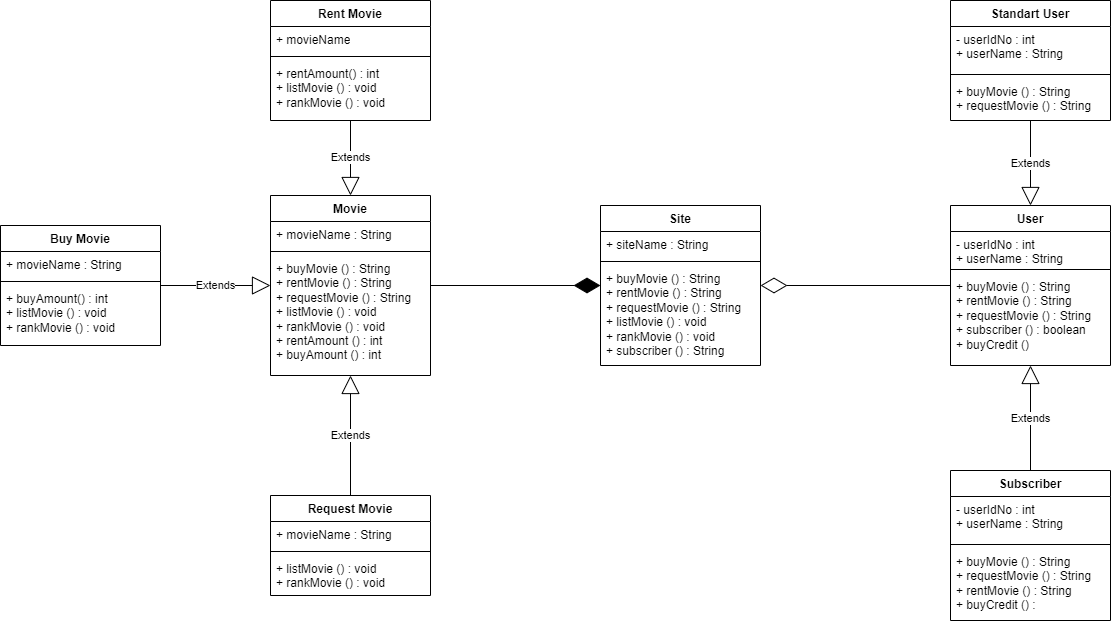

The diagram above was exported from draw.io. Its source (the exported page's mxGraphModel, read from the mxfile embedded in the PNG):
<mxGraphModel dx="2093" dy="748" grid="1" gridSize="10" guides="1" tooltips="1" connect="1" arrows="1" fold="1" page="1" pageScale="1" pageWidth="827" pageHeight="1169" math="0" shadow="0">
  <root>
    <mxCell id="WIyWlLk6GJQsqaUBKTNV-0" />
    <mxCell id="WIyWlLk6GJQsqaUBKTNV-1" parent="WIyWlLk6GJQsqaUBKTNV-0" />
    <mxCell id="bsWdkht3JAP24XBBpULW-30" value="" style="group" vertex="1" connectable="0" parent="WIyWlLk6GJQsqaUBKTNV-1">
      <mxGeometry x="440" y="245" width="160" height="170" as="geometry" />
    </mxCell>
    <mxCell id="bsWdkht3JAP24XBBpULW-31" value="" style="group" vertex="1" connectable="0" parent="bsWdkht3JAP24XBBpULW-30">
      <mxGeometry width="160" height="170" as="geometry" />
    </mxCell>
    <mxCell id="bsWdkht3JAP24XBBpULW-29" value="" style="group" vertex="1" connectable="0" parent="bsWdkht3JAP24XBBpULW-31">
      <mxGeometry width="160" height="170" as="geometry" />
    </mxCell>
    <mxCell id="bsWdkht3JAP24XBBpULW-0" value="Site" style="swimlane;fontStyle=1;align=center;verticalAlign=top;childLayout=stackLayout;horizontal=1;startSize=26;horizontalStack=0;resizeParent=1;resizeParentMax=0;resizeLast=0;collapsible=1;marginBottom=0;whiteSpace=wrap;html=1;strokeWidth=1;direction=east;container=0;" vertex="1" parent="bsWdkht3JAP24XBBpULW-29">
      <mxGeometry width="160" height="160" as="geometry">
        <mxRectangle width="60" height="30" as="alternateBounds" />
      </mxGeometry>
    </mxCell>
    <mxCell id="bsWdkht3JAP24XBBpULW-1" value="+ siteName : String" style="text;strokeColor=none;fillColor=none;align=left;verticalAlign=top;spacingLeft=4;spacingRight=4;overflow=hidden;rotatable=0;points=[[0,0.5],[1,0.5]];portConstraint=eastwest;whiteSpace=wrap;html=1;" vertex="1" parent="bsWdkht3JAP24XBBpULW-0">
      <mxGeometry y="26" width="160" height="26" as="geometry" />
    </mxCell>
    <mxCell id="bsWdkht3JAP24XBBpULW-92" value="" style="line;strokeWidth=1;fillColor=none;align=left;verticalAlign=middle;spacingTop=-1;spacingLeft=3;spacingRight=3;rotatable=0;labelPosition=right;points=[];portConstraint=eastwest;strokeColor=inherit;" vertex="1" parent="bsWdkht3JAP24XBBpULW-0">
      <mxGeometry y="52" width="160" height="8" as="geometry" />
    </mxCell>
    <mxCell id="bsWdkht3JAP24XBBpULW-3" value="+ buyMovie () : String&lt;br&gt;+ rentMovie () : String&lt;br&gt;+ requestMovie () : String&lt;br&gt;+ listMovie () : void&lt;br&gt;+ rankMovie () : void&lt;br&gt;+ subscriber () : String" style="text;strokeColor=none;fillColor=none;align=left;verticalAlign=top;spacingLeft=4;spacingRight=4;overflow=hidden;rotatable=0;points=[[0,0.5],[1,0.5]];portConstraint=eastwest;whiteSpace=wrap;html=1;" vertex="1" parent="bsWdkht3JAP24XBBpULW-0">
      <mxGeometry y="60" width="160" height="100" as="geometry" />
    </mxCell>
    <mxCell id="bsWdkht3JAP24XBBpULW-61" value="Movie" style="swimlane;fontStyle=1;align=center;verticalAlign=top;childLayout=stackLayout;horizontal=1;startSize=26;horizontalStack=0;resizeParent=1;resizeParentMax=0;resizeLast=0;collapsible=1;marginBottom=0;whiteSpace=wrap;html=1;" vertex="1" parent="WIyWlLk6GJQsqaUBKTNV-1">
      <mxGeometry x="110" y="235" width="160" height="180" as="geometry">
        <mxRectangle x="260" y="10" width="70" height="30" as="alternateBounds" />
      </mxGeometry>
    </mxCell>
    <mxCell id="bsWdkht3JAP24XBBpULW-62" value="+ movieName : String" style="text;strokeColor=none;fillColor=none;align=left;verticalAlign=top;spacingLeft=4;spacingRight=4;overflow=hidden;rotatable=0;points=[[0,0.5],[1,0.5]];portConstraint=eastwest;whiteSpace=wrap;html=1;" vertex="1" parent="bsWdkht3JAP24XBBpULW-61">
      <mxGeometry y="26" width="160" height="26" as="geometry" />
    </mxCell>
    <mxCell id="bsWdkht3JAP24XBBpULW-63" value="" style="line;strokeWidth=1;fillColor=none;align=left;verticalAlign=middle;spacingTop=-1;spacingLeft=3;spacingRight=3;rotatable=0;labelPosition=right;points=[];portConstraint=eastwest;strokeColor=inherit;" vertex="1" parent="bsWdkht3JAP24XBBpULW-61">
      <mxGeometry y="52" width="160" height="8" as="geometry" />
    </mxCell>
    <mxCell id="bsWdkht3JAP24XBBpULW-64" value="+ buyMovie () : String&lt;br style=&quot;border-color: var(--border-color);&quot;&gt;+ rentMovie () : String&lt;br style=&quot;border-color: var(--border-color);&quot;&gt;+ requestMovie () : String&lt;br style=&quot;border-color: var(--border-color);&quot;&gt;+ listMovie () : void&lt;br style=&quot;border-color: var(--border-color);&quot;&gt;+ rankMovie () : void&lt;br&gt;+ rentAmount () : int&lt;br&gt;+ buyAmount () : int" style="text;strokeColor=none;fillColor=none;align=left;verticalAlign=top;spacingLeft=4;spacingRight=4;overflow=hidden;rotatable=0;points=[[0,0.5],[1,0.5]];portConstraint=eastwest;whiteSpace=wrap;html=1;" vertex="1" parent="bsWdkht3JAP24XBBpULW-61">
      <mxGeometry y="60" width="160" height="120" as="geometry" />
    </mxCell>
    <mxCell id="bsWdkht3JAP24XBBpULW-66" value="Rent Movie" style="swimlane;fontStyle=1;align=center;verticalAlign=top;childLayout=stackLayout;horizontal=1;startSize=26;horizontalStack=0;resizeParent=1;resizeParentMax=0;resizeLast=0;collapsible=1;marginBottom=0;whiteSpace=wrap;html=1;" vertex="1" parent="WIyWlLk6GJQsqaUBKTNV-1">
      <mxGeometry x="110" y="40" width="160" height="120" as="geometry">
        <mxRectangle x="440" y="10" width="100" height="30" as="alternateBounds" />
      </mxGeometry>
    </mxCell>
    <mxCell id="bsWdkht3JAP24XBBpULW-67" value="+ movieName" style="text;strokeColor=none;fillColor=none;align=left;verticalAlign=top;spacingLeft=4;spacingRight=4;overflow=hidden;rotatable=0;points=[[0,0.5],[1,0.5]];portConstraint=eastwest;whiteSpace=wrap;html=1;" vertex="1" parent="bsWdkht3JAP24XBBpULW-66">
      <mxGeometry y="26" width="160" height="26" as="geometry" />
    </mxCell>
    <mxCell id="bsWdkht3JAP24XBBpULW-68" value="" style="line;strokeWidth=1;fillColor=none;align=left;verticalAlign=middle;spacingTop=-1;spacingLeft=3;spacingRight=3;rotatable=0;labelPosition=right;points=[];portConstraint=eastwest;strokeColor=inherit;" vertex="1" parent="bsWdkht3JAP24XBBpULW-66">
      <mxGeometry y="52" width="160" height="8" as="geometry" />
    </mxCell>
    <mxCell id="bsWdkht3JAP24XBBpULW-69" value="+ rentAmount() : int&lt;br style=&quot;border-color: var(--border-color);&quot;&gt;+ listMovie () : void&lt;br style=&quot;border-color: var(--border-color);&quot;&gt;+ rankMovie () : void" style="text;strokeColor=none;fillColor=none;align=left;verticalAlign=top;spacingLeft=4;spacingRight=4;overflow=hidden;rotatable=0;points=[[0,0.5],[1,0.5]];portConstraint=eastwest;whiteSpace=wrap;html=1;" vertex="1" parent="bsWdkht3JAP24XBBpULW-66">
      <mxGeometry y="60" width="160" height="60" as="geometry" />
    </mxCell>
    <mxCell id="bsWdkht3JAP24XBBpULW-70" value="Buy Movie" style="swimlane;fontStyle=1;align=center;verticalAlign=top;childLayout=stackLayout;horizontal=1;startSize=26;horizontalStack=0;resizeParent=1;resizeParentMax=0;resizeLast=0;collapsible=1;marginBottom=0;whiteSpace=wrap;html=1;" vertex="1" parent="WIyWlLk6GJQsqaUBKTNV-1">
      <mxGeometry x="-160" y="265" width="160" height="120" as="geometry" />
    </mxCell>
    <mxCell id="bsWdkht3JAP24XBBpULW-71" value="+ movieName : String" style="text;strokeColor=none;fillColor=none;align=left;verticalAlign=top;spacingLeft=4;spacingRight=4;overflow=hidden;rotatable=0;points=[[0,0.5],[1,0.5]];portConstraint=eastwest;whiteSpace=wrap;html=1;" vertex="1" parent="bsWdkht3JAP24XBBpULW-70">
      <mxGeometry y="26" width="160" height="26" as="geometry" />
    </mxCell>
    <mxCell id="bsWdkht3JAP24XBBpULW-72" value="" style="line;strokeWidth=1;fillColor=none;align=left;verticalAlign=middle;spacingTop=-1;spacingLeft=3;spacingRight=3;rotatable=0;labelPosition=right;points=[];portConstraint=eastwest;strokeColor=inherit;" vertex="1" parent="bsWdkht3JAP24XBBpULW-70">
      <mxGeometry y="52" width="160" height="8" as="geometry" />
    </mxCell>
    <mxCell id="bsWdkht3JAP24XBBpULW-73" value="+ buyAmount() : int&lt;br style=&quot;border-color: var(--border-color);&quot;&gt;+ listMovie () : void&lt;br style=&quot;border-color: var(--border-color);&quot;&gt;+ rankMovie () : void" style="text;strokeColor=none;fillColor=none;align=left;verticalAlign=top;spacingLeft=4;spacingRight=4;overflow=hidden;rotatable=0;points=[[0,0.5],[1,0.5]];portConstraint=eastwest;whiteSpace=wrap;html=1;" vertex="1" parent="bsWdkht3JAP24XBBpULW-70">
      <mxGeometry y="60" width="160" height="60" as="geometry" />
    </mxCell>
    <mxCell id="bsWdkht3JAP24XBBpULW-74" value="Request Movie" style="swimlane;fontStyle=1;align=center;verticalAlign=top;childLayout=stackLayout;horizontal=1;startSize=26;horizontalStack=0;resizeParent=1;resizeParentMax=0;resizeLast=0;collapsible=1;marginBottom=0;whiteSpace=wrap;html=1;" vertex="1" parent="WIyWlLk6GJQsqaUBKTNV-1">
      <mxGeometry x="110" y="535" width="160" height="100" as="geometry">
        <mxRectangle x="800" y="10" width="130" height="30" as="alternateBounds" />
      </mxGeometry>
    </mxCell>
    <mxCell id="bsWdkht3JAP24XBBpULW-75" value="+ movieName : String" style="text;strokeColor=none;fillColor=none;align=left;verticalAlign=top;spacingLeft=4;spacingRight=4;overflow=hidden;rotatable=0;points=[[0,0.5],[1,0.5]];portConstraint=eastwest;whiteSpace=wrap;html=1;" vertex="1" parent="bsWdkht3JAP24XBBpULW-74">
      <mxGeometry y="26" width="160" height="26" as="geometry" />
    </mxCell>
    <mxCell id="bsWdkht3JAP24XBBpULW-76" value="" style="line;strokeWidth=1;fillColor=none;align=left;verticalAlign=middle;spacingTop=-1;spacingLeft=3;spacingRight=3;rotatable=0;labelPosition=right;points=[];portConstraint=eastwest;strokeColor=inherit;" vertex="1" parent="bsWdkht3JAP24XBBpULW-74">
      <mxGeometry y="52" width="160" height="8" as="geometry" />
    </mxCell>
    <mxCell id="bsWdkht3JAP24XBBpULW-77" value="+ listMovie () : void&lt;br style=&quot;border-color: var(--border-color);&quot;&gt;+ rankMovie () : void" style="text;strokeColor=none;fillColor=none;align=left;verticalAlign=top;spacingLeft=4;spacingRight=4;overflow=hidden;rotatable=0;points=[[0,0.5],[1,0.5]];portConstraint=eastwest;whiteSpace=wrap;html=1;" vertex="1" parent="bsWdkht3JAP24XBBpULW-74">
      <mxGeometry y="60" width="160" height="40" as="geometry" />
    </mxCell>
    <mxCell id="bsWdkht3JAP24XBBpULW-78" value="User" style="swimlane;fontStyle=1;align=center;verticalAlign=top;childLayout=stackLayout;horizontal=1;startSize=26;horizontalStack=0;resizeParent=1;resizeParentMax=0;resizeLast=0;collapsible=1;marginBottom=0;whiteSpace=wrap;html=1;" vertex="1" parent="WIyWlLk6GJQsqaUBKTNV-1">
      <mxGeometry x="790" y="245" width="160" height="160" as="geometry">
        <mxRectangle x="90" y="240" width="70" height="30" as="alternateBounds" />
      </mxGeometry>
    </mxCell>
    <mxCell id="bsWdkht3JAP24XBBpULW-79" value="- userIdNo : int&lt;br&gt;+ userName : String" style="text;strokeColor=none;fillColor=none;align=left;verticalAlign=top;spacingLeft=4;spacingRight=4;overflow=hidden;rotatable=0;points=[[0,0.5],[1,0.5]];portConstraint=eastwest;whiteSpace=wrap;html=1;" vertex="1" parent="bsWdkht3JAP24XBBpULW-78">
      <mxGeometry y="26" width="160" height="34" as="geometry" />
    </mxCell>
    <mxCell id="bsWdkht3JAP24XBBpULW-80" value="" style="line;strokeWidth=1;fillColor=none;align=left;verticalAlign=middle;spacingTop=-1;spacingLeft=3;spacingRight=3;rotatable=0;labelPosition=right;points=[];portConstraint=eastwest;strokeColor=inherit;" vertex="1" parent="bsWdkht3JAP24XBBpULW-78">
      <mxGeometry y="60" width="160" height="8" as="geometry" />
    </mxCell>
    <mxCell id="bsWdkht3JAP24XBBpULW-81" value="+ buyMovie () : String&lt;br style=&quot;border-color: var(--border-color);&quot;&gt;+ rentMovie () : String&lt;br style=&quot;border-color: var(--border-color);&quot;&gt;+ requestMovie () : String&lt;br&gt;+ subscriber () : boolean&lt;br&gt;+ buyCredit ()&amp;nbsp;" style="text;strokeColor=none;fillColor=none;align=left;verticalAlign=top;spacingLeft=4;spacingRight=4;overflow=hidden;rotatable=0;points=[[0,0.5],[1,0.5]];portConstraint=eastwest;whiteSpace=wrap;html=1;" vertex="1" parent="bsWdkht3JAP24XBBpULW-78">
      <mxGeometry y="68" width="160" height="92" as="geometry" />
    </mxCell>
    <mxCell id="bsWdkht3JAP24XBBpULW-82" value="Standart User" style="swimlane;fontStyle=1;align=center;verticalAlign=top;childLayout=stackLayout;horizontal=1;startSize=26;horizontalStack=0;resizeParent=1;resizeParentMax=0;resizeLast=0;collapsible=1;marginBottom=0;whiteSpace=wrap;html=1;" vertex="1" parent="WIyWlLk6GJQsqaUBKTNV-1">
      <mxGeometry x="790" y="40" width="160" height="120" as="geometry">
        <mxRectangle x="280" y="240" width="120" height="30" as="alternateBounds" />
      </mxGeometry>
    </mxCell>
    <mxCell id="bsWdkht3JAP24XBBpULW-83" value="- userIdNo : int&lt;br&gt;+ userName : String" style="text;strokeColor=none;fillColor=none;align=left;verticalAlign=top;spacingLeft=4;spacingRight=4;overflow=hidden;rotatable=0;points=[[0,0.5],[1,0.5]];portConstraint=eastwest;whiteSpace=wrap;html=1;" vertex="1" parent="bsWdkht3JAP24XBBpULW-82">
      <mxGeometry y="26" width="160" height="44" as="geometry" />
    </mxCell>
    <mxCell id="bsWdkht3JAP24XBBpULW-84" value="" style="line;strokeWidth=1;fillColor=none;align=left;verticalAlign=middle;spacingTop=-1;spacingLeft=3;spacingRight=3;rotatable=0;labelPosition=right;points=[];portConstraint=eastwest;strokeColor=inherit;" vertex="1" parent="bsWdkht3JAP24XBBpULW-82">
      <mxGeometry y="70" width="160" height="8" as="geometry" />
    </mxCell>
    <mxCell id="bsWdkht3JAP24XBBpULW-85" value="+ buyMovie () : String&lt;br&gt;+ requestMovie () : String" style="text;strokeColor=none;fillColor=none;align=left;verticalAlign=top;spacingLeft=4;spacingRight=4;overflow=hidden;rotatable=0;points=[[0,0.5],[1,0.5]];portConstraint=eastwest;whiteSpace=wrap;html=1;" vertex="1" parent="bsWdkht3JAP24XBBpULW-82">
      <mxGeometry y="78" width="160" height="42" as="geometry" />
    </mxCell>
    <mxCell id="bsWdkht3JAP24XBBpULW-86" value="Subscriber" style="swimlane;fontStyle=1;align=center;verticalAlign=top;childLayout=stackLayout;horizontal=1;startSize=26;horizontalStack=0;resizeParent=1;resizeParentMax=0;resizeLast=0;collapsible=1;marginBottom=0;whiteSpace=wrap;html=1;" vertex="1" parent="WIyWlLk6GJQsqaUBKTNV-1">
      <mxGeometry x="790" y="510" width="160" height="150" as="geometry">
        <mxRectangle x="480" y="240" width="100" height="30" as="alternateBounds" />
      </mxGeometry>
    </mxCell>
    <mxCell id="bsWdkht3JAP24XBBpULW-87" value="- userIdNo : int&lt;br&gt;+ userName : String" style="text;strokeColor=none;fillColor=none;align=left;verticalAlign=top;spacingLeft=4;spacingRight=4;overflow=hidden;rotatable=0;points=[[0,0.5],[1,0.5]];portConstraint=eastwest;whiteSpace=wrap;html=1;" vertex="1" parent="bsWdkht3JAP24XBBpULW-86">
      <mxGeometry y="26" width="160" height="44" as="geometry" />
    </mxCell>
    <mxCell id="bsWdkht3JAP24XBBpULW-88" value="" style="line;strokeWidth=1;fillColor=none;align=left;verticalAlign=middle;spacingTop=-1;spacingLeft=3;spacingRight=3;rotatable=0;labelPosition=right;points=[];portConstraint=eastwest;strokeColor=inherit;" vertex="1" parent="bsWdkht3JAP24XBBpULW-86">
      <mxGeometry y="70" width="160" height="8" as="geometry" />
    </mxCell>
    <mxCell id="bsWdkht3JAP24XBBpULW-89" value="+ buyMovie () : String&lt;br&gt;+ requestMovie () : String&lt;br&gt;+ rentMovie () : String&lt;br&gt;+ buyCredit () :&amp;nbsp;" style="text;strokeColor=none;fillColor=none;align=left;verticalAlign=top;spacingLeft=4;spacingRight=4;overflow=hidden;rotatable=0;points=[[0,0.5],[1,0.5]];portConstraint=eastwest;whiteSpace=wrap;html=1;" vertex="1" parent="bsWdkht3JAP24XBBpULW-86">
      <mxGeometry y="78" width="160" height="72" as="geometry" />
    </mxCell>
    <mxCell id="bsWdkht3JAP24XBBpULW-94" value="" style="endArrow=diamondThin;endFill=1;endSize=24;html=1;rounded=0;" edge="1" parent="WIyWlLk6GJQsqaUBKTNV-1" source="bsWdkht3JAP24XBBpULW-61" target="bsWdkht3JAP24XBBpULW-0">
      <mxGeometry width="160" relative="1" as="geometry">
        <mxPoint x="270" y="330" as="sourcePoint" />
        <mxPoint x="440" y="329.71" as="targetPoint" />
      </mxGeometry>
    </mxCell>
    <mxCell id="bsWdkht3JAP24XBBpULW-95" value="" style="endArrow=diamondThin;endFill=0;endSize=24;html=1;rounded=0;" edge="1" parent="WIyWlLk6GJQsqaUBKTNV-1" source="bsWdkht3JAP24XBBpULW-78" target="bsWdkht3JAP24XBBpULW-0">
      <mxGeometry width="160" relative="1" as="geometry">
        <mxPoint x="785.0400000000001" y="324.116" as="sourcePoint" />
        <mxPoint x="599.9999999999999" y="325.88" as="targetPoint" />
      </mxGeometry>
    </mxCell>
    <mxCell id="bsWdkht3JAP24XBBpULW-96" value="Extends" style="endArrow=block;endSize=16;endFill=0;html=1;rounded=0;" edge="1" parent="WIyWlLk6GJQsqaUBKTNV-1" source="bsWdkht3JAP24XBBpULW-74" target="bsWdkht3JAP24XBBpULW-61">
      <mxGeometry width="160" relative="1" as="geometry">
        <mxPoint x="120" y="480" as="sourcePoint" />
        <mxPoint x="280" y="480" as="targetPoint" />
      </mxGeometry>
    </mxCell>
    <mxCell id="bsWdkht3JAP24XBBpULW-97" value="Extends" style="endArrow=block;endSize=16;endFill=0;html=1;rounded=0;" edge="1" parent="WIyWlLk6GJQsqaUBKTNV-1" source="bsWdkht3JAP24XBBpULW-70" target="bsWdkht3JAP24XBBpULW-61">
      <mxGeometry width="160" relative="1" as="geometry">
        <mxPoint x="120" y="480" as="sourcePoint" />
        <mxPoint x="280" y="480" as="targetPoint" />
      </mxGeometry>
    </mxCell>
    <mxCell id="bsWdkht3JAP24XBBpULW-98" value="Extends" style="endArrow=block;endSize=16;endFill=0;html=1;rounded=0;" edge="1" parent="WIyWlLk6GJQsqaUBKTNV-1" source="bsWdkht3JAP24XBBpULW-66" target="bsWdkht3JAP24XBBpULW-61">
      <mxGeometry width="160" relative="1" as="geometry">
        <mxPoint x="120" y="180" as="sourcePoint" />
        <mxPoint x="280" y="180" as="targetPoint" />
      </mxGeometry>
    </mxCell>
    <mxCell id="bsWdkht3JAP24XBBpULW-99" value="Extends" style="endArrow=block;endSize=16;endFill=0;html=1;rounded=0;" edge="1" parent="WIyWlLk6GJQsqaUBKTNV-1" source="bsWdkht3JAP24XBBpULW-86" target="bsWdkht3JAP24XBBpULW-78">
      <mxGeometry width="160" relative="1" as="geometry">
        <mxPoint x="780" y="480" as="sourcePoint" />
        <mxPoint x="940" y="480" as="targetPoint" />
      </mxGeometry>
    </mxCell>
    <mxCell id="bsWdkht3JAP24XBBpULW-100" value="Extends" style="endArrow=block;endSize=16;endFill=0;html=1;rounded=0;" edge="1" parent="WIyWlLk6GJQsqaUBKTNV-1" source="bsWdkht3JAP24XBBpULW-82" target="bsWdkht3JAP24XBBpULW-78">
      <mxGeometry width="160" relative="1" as="geometry">
        <mxPoint x="780" y="180" as="sourcePoint" />
        <mxPoint x="940" y="180" as="targetPoint" />
      </mxGeometry>
    </mxCell>
  </root>
</mxGraphModel>